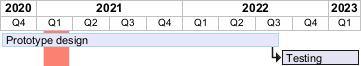

The diagram above was rendered by PlantUML. Its source (embedded in the PNG):
@startgantt

hide footbox

projectscale quarterly
Project starts the 1st of october 2020
[Prototype design] as [TASK1] requires 700 days
[TASK1] is colored in Lavender/LightBlue
[Testing] requires 200 days
[TASK1]->[Testing]

2021-01-18 to 2021-03-22 are colored in salmon 
@endgantt